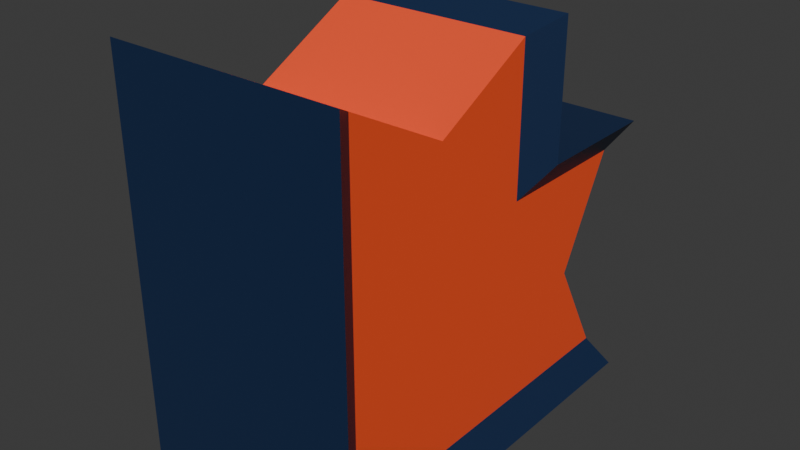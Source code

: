 # Source: logo-middle_-_L.blend  (saved by Blender 4.5.87; exported with 4.5.12 LTS)
import bpy
from mathutils import Matrix  # noqa: F401  (used for matrix-valued properties, if any)

bpy.ops.wm.read_factory_settings(use_empty=True)
scene = bpy.context.scene
scene.name = 'Scene'

# ---- collections
col_collection = bpy.data.collections.new('Collection'); scene.collection.children.link(col_collection)

# ---- materials (node trees are filled in below, after node groups)
mat_logo_blue = bpy.data.materials.new('logo.blue')
mat_logo_orange = bpy.data.materials.new('logo.orange')

# ---- material node trees
mat_logo_blue.use_nodes = True; mat_logo_blue.node_tree.nodes.clear()
_N = mat_logo_blue.node_tree.nodes; _L = mat_logo_blue.node_tree.links
n0 = _N.new('ShaderNodeBsdfPrincipled'); n0.name = 'Principled BSDF'; n0.location = (-200, 100)
n0.inputs[0].default_value = (0.006512, 0.02217, 0.07036, 1.0)
n1 = _N.new('ShaderNodeOutputMaterial'); n1.name = 'Material Output'; n1.location = (200, 100)
_L.new(n0.outputs[0], n1.inputs[0])
n1.is_active_output = True
mat_logo_orange.use_nodes = True; mat_logo_orange.node_tree.nodes.clear()
_N = mat_logo_orange.node_tree.nodes; _L = mat_logo_orange.node_tree.links
n0 = _N.new('ShaderNodeBsdfPrincipled'); n0.name = 'Principled BSDF'; n0.location = (-200, 100)
n0.inputs[0].default_value = (1.0, 0.09084, 0.02732, 1.0)
n1 = _N.new('ShaderNodeOutputMaterial'); n1.name = 'Material Output'; n1.location = (200, 100)
_L.new(n0.outputs[0], n1.inputs[0])
n1.is_active_output = True

# ---- world
world_world = bpy.data.worlds.new('World'); scene.world = world_world
world_world.use_nodes = True; world_world.node_tree.nodes.clear()
_N = world_world.node_tree.nodes; _L = world_world.node_tree.links
n0 = _N.new('ShaderNodeOutputWorld'); n0.name = 'World Output'; n0.location = (300, 300)
n1 = _N.new('ShaderNodeBackground'); n1.name = 'Background'; n1.location = (10, 300)
n1.inputs[0].default_value = (0.05088, 0.05088, 0.05088, 1.0)
_L.new(n1.outputs[0], n0.inputs[0])
n0.is_active_output = True
world_world.color = (0.05088, 0.05088, 0.05088)
world_world.use_sun_shadow = False
world_world.sun_shadow_jitter_overblur = 0.0

# ---- meshes
me_cube_002 = bpy.data.meshes.new('Cube.002')
me_cube_002.from_pydata([(-0.485, -0.9594, -0.9599), (0.485, -0.9594, -0.9599), (0.485, 0.0875, 0.0865), (-0.485, 0.0875, 0.0865), (0.585, -1.109, -1.11), (0.585, 0.2375, 0.2365), (-0.585, -1.109, -1.11), (-0.585, 0.2375, 0.2365), (0.485, 0.8141, 0.0865), (-0.585, 0.8916, 0.2365), (0.585, 0.8857, -1.11), (0.485, 0.8043, -0.9599), (0.585, 0.8916, 0.2365), (-0.585, 0.8857, -1.11), (-0.485, 0.8141, 0.0865), (-0.485, 0.8043, -0.9599), (-0.485, 0.5322, -0.4589), (0.485, 0.5322, -0.4589), (0.585, -1.109, 0.8906), (-0.585, -1.109, 0.8906), (0.585, 0.2375, 0.8965), (0.485, -0.9594, 0.8114), (-0.485, 0.0875, 0.817), (-0.485, -0.9594, 0.8114), (0.485, 0.0875, 0.817), (-0.585, 0.2375, 0.8965), (-0.485, -0.4402, 0.537), (0.485, -0.4402, 0.537)], [], [(0, 23, 26, 22, 3, 14, 16, 15), (4, 18, 19, 6), (5, 7, 25, 20), (1, 21, 18, 4), (2, 8, 12, 5), (0, 15, 13, 6), (3, 22, 25, 7), (13, 10, 4, 6), (10, 11, 1, 4), (9, 14, 3, 7), (12, 9, 7, 5), (11, 17, 8, 2, 24, 27, 21, 1), (19, 23, 0, 6), (20, 24, 2, 5), (18, 21, 23, 19), (23, 21, 27, 26), (26, 27, 24, 22), (22, 24, 20, 25), (8, 14, 9, 12), (16, 14, 8, 17), (15, 16, 17, 11), (10, 13, 15, 11)])
me_cube_002.polygons.foreach_set('material_index', [1, 0, 0, 0, 0, 0, 0, 0, 0, 0, 0, 1, 0, 0, 0, 1, 1, 0, 0, 1, 1, 0])
_uv = me_cube_002.uv_layers.new(name='UVMap')
_uv.uv.foreach_set('vector', [0.3825, 0.0109, 0.4711, 0.0109, 0.4573, 0.04864, 0.4713, 0.08699, 0.4348, 0.08699, 0.4348, 0.1398, 0.4076, 0.1193, 0.3825, 0.1391, 0.375, 0.75, 0.475, 0.75, 0.475, 1.0, 0.375, 1.0, 0.4423, 0.6521, 0.4423, 0.09789, 0.4753, 0.09789, 0.4753, 0.6521, 0.3825, 0.7391, 0.4711, 0.7391, 0.475, 0.75, 0.375, 0.75, 0.4348, 0.663, 0.4348, 0.6102, 0.4423, 0.6046, 0.4423, 0.6521, 0.3825, 0.0109, 0.3825, 0.1391, 0.375, 0.145, 0.375, 0.0, 0.4348, 0.08699, 0.4713, 0.08699, 0.4753, 0.09789, 0.4423, 0.09789, 0.125, 0.605, 0.375, 0.605, 0.375, 0.75, 0.125, 0.75, 0.375, 0.605, 0.3825, 0.6109, 0.3825, 0.7391, 0.375, 0.75, 0.4423, 0.1454, 0.4348, 0.1398, 0.4348, 0.08699, 0.4423, 0.09789, 0.4423, 0.6046, 0.4423, 0.1454, 0.4423, 0.09789, 0.4423, 0.6521, 0.3825, 0.6109, 0.4076, 0.6307, 0.4348, 0.6102, 0.4348, 0.663, 0.4713, 0.663, 0.4573, 0.7014, 0.4711, 0.7391, 0.3825, 0.7391, 0.475, 0.0, 0.4711, 0.0109, 0.3825, 0.0109, 0.375, 0.0, 0.4753, 0.6521, 0.4713, 0.663, 0.4348, 0.663, 0.4423, 0.6521, 0.475, 0.75, 0.4711, 0.7391, 0.4711, 0.0109, 0.475, 1.0, 0.4711, 0.0109, 0.4711, 0.7391, 0.4573, 0.7014, 0.4573, 0.04864, 0.4573, 0.04864, 0.4573, 0.7014, 0.4713, 0.663, 0.4713, 0.08699, 0.4713, 0.08699, 0.4713, 0.663, 0.4753, 0.6521, 0.4753, 0.09789, 0.4348, 0.6102, 0.4348, 0.1398, 0.4423, 0.1454, 0.4423, 0.6046, 0.4076, 0.1193, 0.4348, 0.1398, 0.4348, 0.6102, 0.4076, 0.6307, 0.3825, 0.1391, 0.4076, 0.1193, 0.4076, 0.6307, 0.3825, 0.6109, 0.375, 0.605, 0.375, 0.145, 0.3825, 0.1391, 0.3825, 0.6109])
me_cube_002.materials.append(mat_logo_blue)
me_cube_002.materials.append(mat_logo_orange)
me_cube_002.update()

# ---- objects
ob_logo_l_middle = bpy.data.objects.new('logo-L-middle', me_cube_002)

# ---- transforms, parenting, visibility, modifiers, constraints
ob_logo_l_middle.location = (-2.129e-09, 0.5252, 1.11)

# ---- collection membership
col_collection.objects.link(ob_logo_l_middle)

# ---- scene / render settings (as saved in the file)
scene.frame_start = 1; scene.frame_end = 250; scene.frame_set(44)
scene.render.engine = 'BLENDER_EEVEE_NEXT'
scene.cycles.sampling_pattern = 'TABULATED_SOBOL'
bpy.context.view_layer.update()

# ---- added for rendering (the .blend has no active camera and no usable light): camera, sun
cam_auto = bpy.data.cameras.new('AutoCamera')
cam_auto.lens = 50.0
cam_auto.sensor_width = 36.0
cam_auto.clip_end = 1000.0
ob_auto_camera = bpy.data.objects.new('AutoCamera', cam_auto)
scene.collection.objects.link(ob_auto_camera)
ob_auto_camera.location = (2.83654, -2.98756, 3.27245)
ob_auto_camera.rotation_euler = (1.09748, -7.21219e-08, 0.694738)
scene.camera = ob_auto_camera
light_auto_sun = bpy.data.lights.new('AutoSun', 'SUN')
light_auto_sun.energy = 3.0
light_auto_sun.angle = 0.0523599
ob_auto_sun = bpy.data.objects.new('AutoSun', light_auto_sun)
scene.collection.objects.link(ob_auto_sun)
ob_auto_sun.rotation_euler = (0.872665, 0.174533, 0.523599)
bpy.context.view_layer.update()
